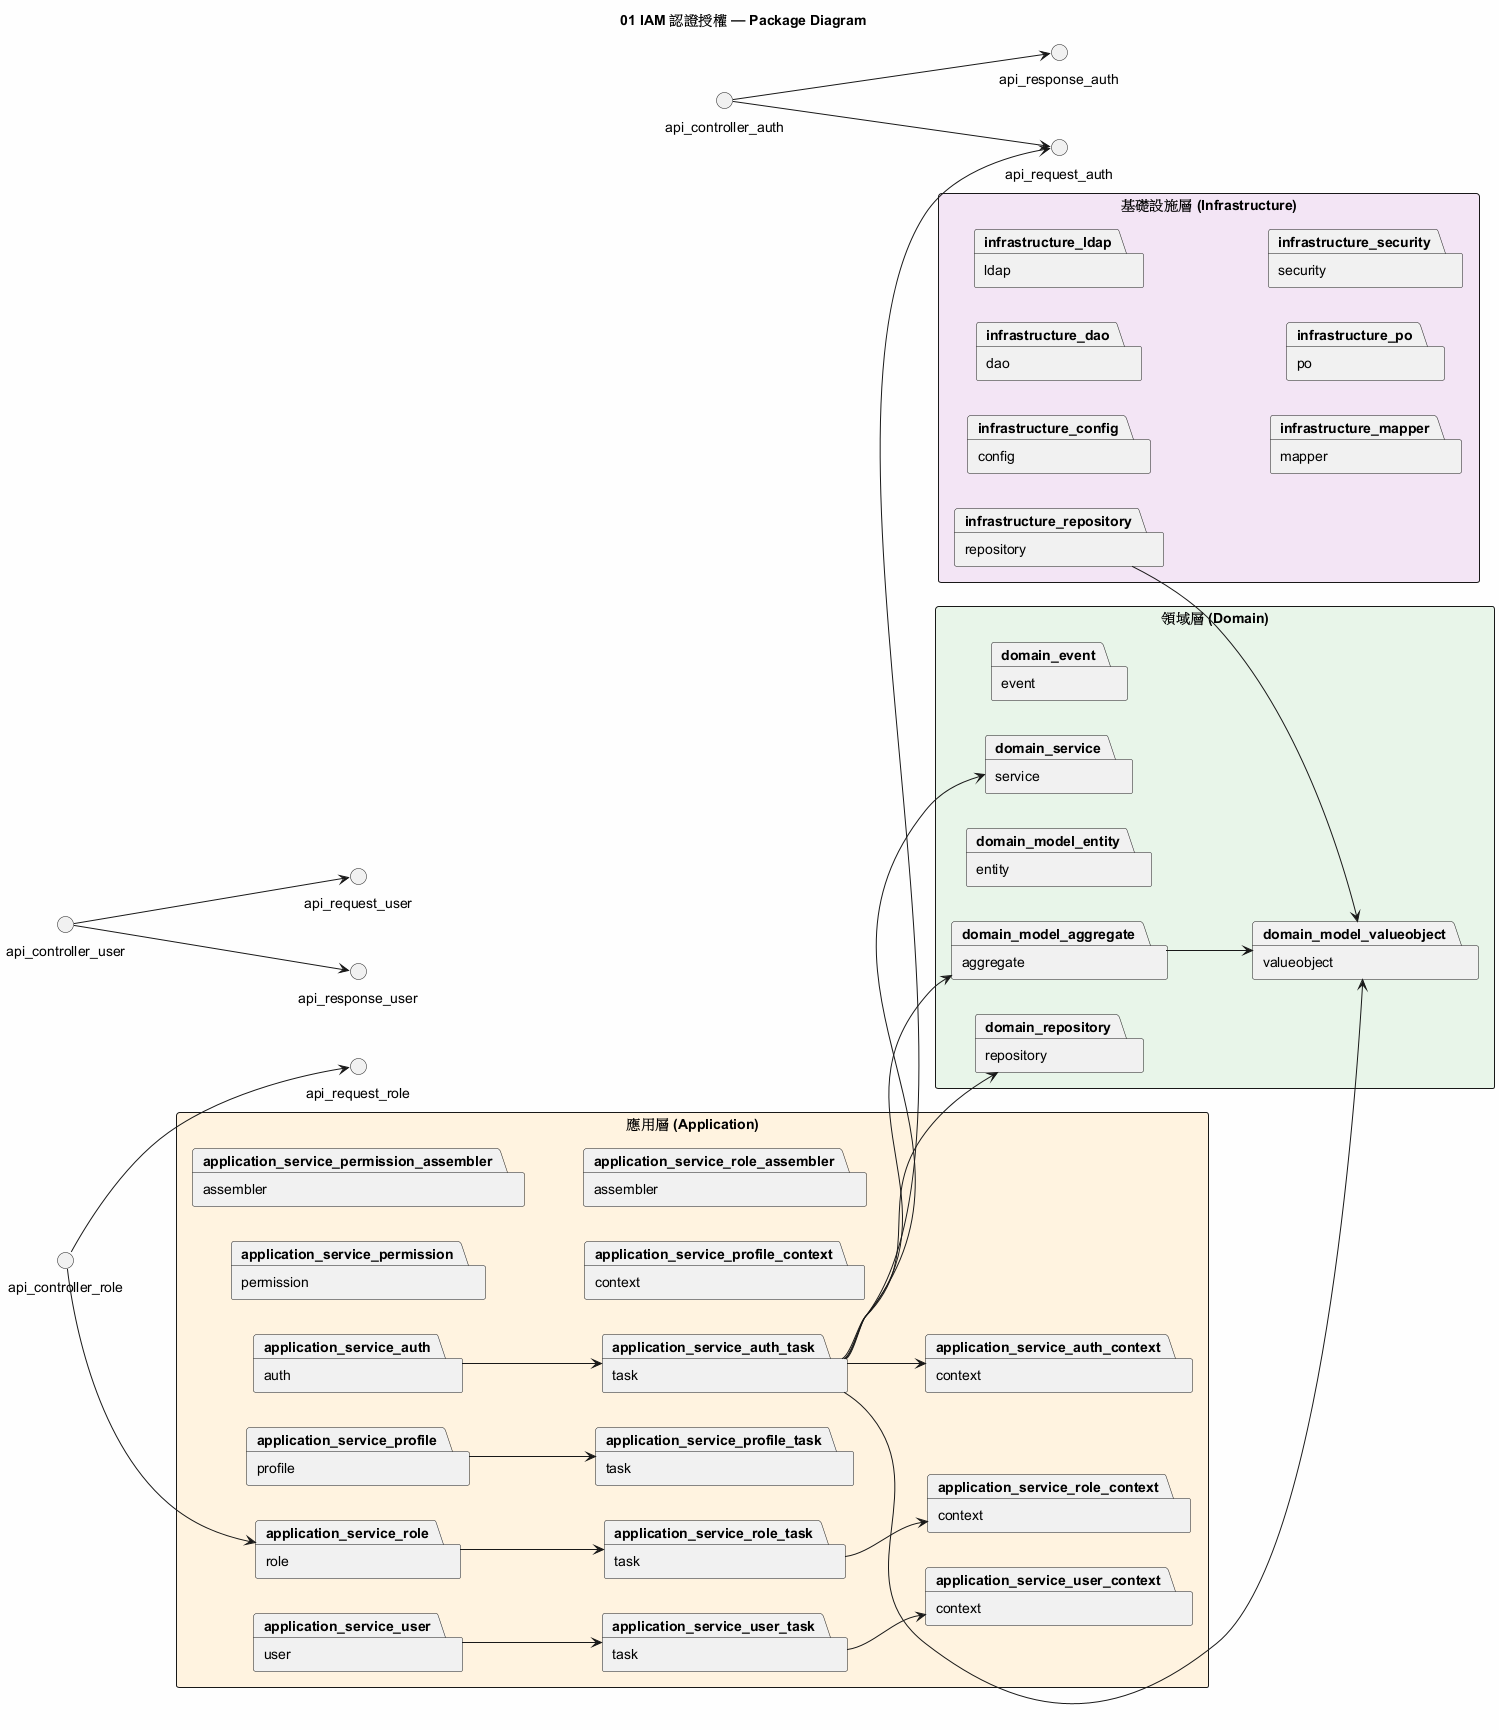

The diagram above was rendered by PlantUML. Its source (embedded in the PNG):
@startuml
title 01 IAM 認證授權 — Package Diagram
skinparam packageStyle rectangle
skinparam backgroundColor #FEFEFE
left to right direction

package "應用層 (Application)" #FFF3E0 {
  package "auth" as application_service_auth
  package "context" as application_service_auth_context
  package "task" as application_service_auth_task
  package "permission" as application_service_permission
  package "assembler" as application_service_permission_assembler
  package "profile" as application_service_profile
  package "context" as application_service_profile_context
  package "task" as application_service_profile_task
  package "role" as application_service_role
  package "assembler" as application_service_role_assembler
  package "context" as application_service_role_context
  package "task" as application_service_role_task
  package "user" as application_service_user
  package "context" as application_service_user_context
  package "task" as application_service_user_task
}

package "領域層 (Domain)" #E8F5E9 {
  package "event" as domain_event
  package "aggregate" as domain_model_aggregate
  package "entity" as domain_model_entity
  package "valueobject" as domain_model_valueobject
  package "repository" as domain_repository
  package "service" as domain_service
}

package "基礎設施層 (Infrastructure)" #F3E5F5 {
  package "config" as infrastructure_config
  package "dao" as infrastructure_dao
  package "ldap" as infrastructure_ldap
  package "mapper" as infrastructure_mapper
  package "po" as infrastructure_po
  package "repository" as infrastructure_repository
  package "security" as infrastructure_security
}

application_service_role --> application_service_role_task
application_service_auth_task --> application_service_auth_context
application_service_user --> application_service_user_task
application_service_auth --> application_service_auth_task
application_service_auth_task --> domain_service
application_service_role_task --> application_service_role_context
api_controller_auth --> api_request_auth
application_service_auth_task --> domain_repository
api_controller_user --> api_request_user
application_service_user_task --> application_service_user_context
api_controller_user --> api_response_user
domain_model_aggregate --> domain_model_valueobject
application_service_auth_task --> domain_model_valueobject
application_service_profile --> application_service_profile_task
infrastructure_repository --> domain_model_valueobject
api_controller_role --> application_service_role
application_service_auth_task --> api_request_auth
application_service_auth_task --> domain_model_aggregate
api_controller_auth --> api_response_auth
api_controller_role --> api_request_role
@enduml